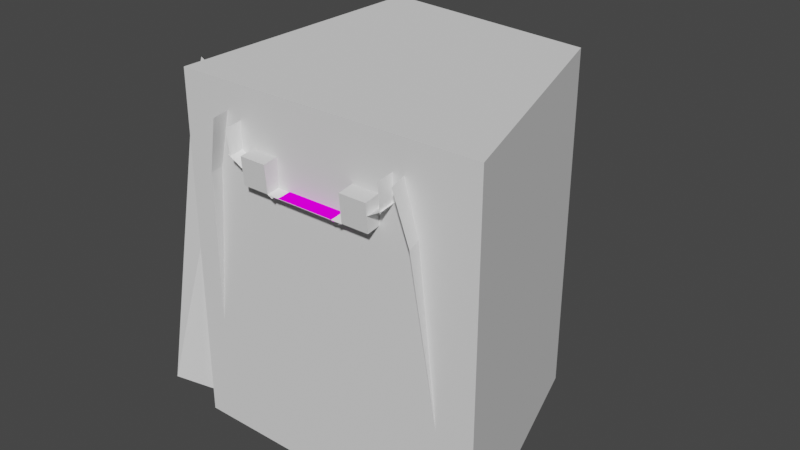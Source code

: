 # Source: medium-right.blend  (saved by Blender 3.4.6; exported with 4.5.12 LTS)
import bpy
from mathutils import Matrix  # noqa: F401  (used for matrix-valued properties, if any)

bpy.ops.wm.read_factory_settings(use_empty=True)
scene = bpy.context.scene
scene.name = 'Scene'

# ---- collections
col_collection = bpy.data.collections.new('Collection'); scene.collection.children.link(col_collection)
col_ground = bpy.data.collections.new('Ground'); scene.collection.children.link(col_ground)
col_colliders = bpy.data.collections.new('Colliders'); scene.collection.children.link(col_colliders)
col_road = bpy.data.collections.new('Road'); scene.collection.children.link(col_road)
col_rail = bpy.data.collections.new('Rail'); scene.collection.children.link(col_rail)

# ---- images (referenced by path relative to the original .blend; pixels are not part of the script)
import os
ASSET_DIR = os.environ.get("B2B_ASSET_DIR", "")  # directory of the original .blend (textures are referenced by path, not embedded)
HERE = os.path.dirname(os.path.abspath(__file__))  # packed textures are extracted next to this script under _unpacked/

def load_image(name, relpath, width, height, colorspace="sRGB"):
    """Load a texture the original file referenced (path relative to the .blend, or extracted next to this script)."""
    p = next((c for c in (os.path.join(HERE, relpath), os.path.join(ASSET_DIR, relpath)) if relpath and os.path.exists(c)), "")
    if p:
        img = bpy.data.images.load(p, check_existing=True)
        img.name = name
    else:  # same state as the original file: an image datablock whose file is absent (Cycles renders it pink)
        img = bpy.data.images.new(name, width, height)
        img.source = "FILE"
        img.filepath = "//" + (relpath or name)
    img.colorspace_settings.name = colorspace
    return img
img_road_texture_png = load_image('road-texture.png', 'road-texture.png', 1024, 1024, 'sRGB')

# ---- materials (node trees are filled in below, after node groups)
mat_slant = bpy.data.materials.new('Slant')
mat_slant.use_transparent_shadow = False
mat_grass = bpy.data.materials.new('Grass')
mat_grass.use_transparent_shadow = False
mat_roadmaterial_002 = bpy.data.materials.new('RoadMaterial.002')
mat_roadmaterial_002.use_transparent_shadow = False

# ---- material node trees
mat_slant.use_nodes = True; mat_slant.node_tree.nodes.clear()
_N = mat_slant.node_tree.nodes; _L = mat_slant.node_tree.links
n0 = _N.new('ShaderNodeBsdfPrincipled'); n0.name = 'Principled BSDF'; n0.location = (10, 300)
n0.distribution = 'GGX'
n0.subsurface_method = 'BURLEY'
n0.inputs[0].default_value = (1.0, 1.0, 1.0, 1.0)
n0.inputs[3].default_value = 1.45
n0.inputs[27].default_value = (0.0, 0.0, 0.0, 1.0)
n0.inputs[28].default_value = 1.0
n1 = _N.new('ShaderNodeOutputMaterial'); n1.name = 'Material Output'; n1.location = (300, 300)
_L.new(n0.outputs[0], n1.inputs[0])
n1.is_active_output = True
mat_grass.use_nodes = True; mat_grass.node_tree.nodes.clear()
_N = mat_grass.node_tree.nodes; _L = mat_grass.node_tree.links
n0 = _N.new('ShaderNodeOutputMaterial'); n0.name = 'Material Output'; n0.location = (300, 300)
n1 = _N.new('ShaderNodeBsdfDiffuse'); n1.name = 'Diffuse BSDF'; n1.location = (100, 300)
n2 = _N.new('ShaderNodeBrightContrast'); n2.name = 'Bright/Contrast'; n2.location = (-190, 280)
_L.new(n1.outputs[0], n0.inputs[0])
_L.new(n2.outputs[0], n1.inputs[0])
n0.is_active_output = True
mat_roadmaterial_002.use_nodes = True; mat_roadmaterial_002.node_tree.nodes.clear()
_N = mat_roadmaterial_002.node_tree.nodes; _L = mat_roadmaterial_002.node_tree.links
n0 = _N.new('ShaderNodeOutputMaterial'); n0.name = 'Material Output'; n0.location = (300, 300)
n1 = _N.new('ShaderNodeBsdfDiffuse'); n1.name = 'Diffuse BSDF'; n1.location = (10, 300)
n1.inputs[1].default_value = 0.5
n2 = _N.new('ShaderNodeTexImage'); n2.name = 'Image Texture'; n2.location = (-280, 260)
n2.image = img_road_texture_png
_L.new(n1.outputs[0], n0.inputs[0])
_L.new(n2.outputs[0], n1.inputs[0])
n0.is_active_output = True

# ---- world
world_world = bpy.data.worlds.new('World'); scene.world = world_world
world_world.use_nodes = True; world_world.node_tree.nodes.clear()
_N = world_world.node_tree.nodes; _L = world_world.node_tree.links
n0 = _N.new('ShaderNodeOutputWorld'); n0.name = 'World Output'; n0.location = (300, 300)
n1 = _N.new('ShaderNodeBackground'); n1.name = 'Background'; n1.location = (10, 300)
n1.inputs[0].default_value = (0.05088, 0.05088, 0.05088, 1.0)
_L.new(n1.outputs[0], n0.inputs[0])
n0.is_active_output = True
world_world.color = (0.05088, 0.05088, 0.05088)
world_world.use_sun_shadow = False
world_world.sun_shadow_jitter_overblur = 0.0

# ---- meshes
me_plane_001 = bpy.data.meshes.new('Plane.001')
me_plane_001.from_pydata([(-1.0, -4.0, 0.0), (1.0, -4.0, 0.0), (-1.0, 4.0, 0.0), (1.0, 4.0, 0.0), (-1.0, -5.0, -10.0), (1.0, -5.0, -10.0), (-1.0, 5.0, -10.0), (1.0, 5.0, -10.0), (-1.0, 3.5, 1.8), (1.0, 3.5, 1.8), (-1.0, -3.5, 2.0), (1.0, -3.5, 2.0)], [], [(1, 0, 4, 5), (2, 3, 7, 6), (3, 2, 8, 9), (0, 1, 11, 10)])
_uv = me_plane_001.uv_layers.new(name='UVMap')
_uv.uv.foreach_set('vector', [1.0, 0.0, 0.0, 0.0, 0.0, 0.0, 1.0, 0.0, 0.0, 1.0, 1.0, 1.0, 1.0, 1.0, 0.0, 1.0, 1.0, 1.0, 0.0, 1.0, 0.0, 1.0, 1.0, 1.0, 0.0, 0.0, 1.0, 0.0, 1.0, 0.0, 0.0, 0.0])
me_plane_001.update()
me_plane_002 = bpy.data.meshes.new('Plane.002')
me_plane_002.from_pydata([(0.5, -4.5, 2.0), (12.0, -4.5, 2.0), (0.5, 6.0, 2.0), (9.0, 5.0, 2.0), (0.5, -4.5, -11.0), (12.0, -4.5, -11.0), (0.5, 6.0, -11.0), (9.0, 5.0, -11.0)], [], [(0, 1, 3, 2), (4, 6, 7, 5), (1, 5, 7, 3), (2, 6, 4, 0), (3, 7, 6, 2), (0, 4, 5, 1)])
_uv = me_plane_002.uv_layers.new(name='UVMap')
_uv.uv.foreach_set('vector', [0.0, 0.0, 1.0, 0.0, 1.0, 1.0, 0.0, 1.0, 0.0, 0.0, 0.0, 1.0, 1.0, 1.0, 1.0, 0.0, 1.0, 0.0, 1.0, 0.0, 1.0, 1.0, 1.0, 1.0, 0.0, 1.0, 0.0, 1.0, 0.0, 0.0, 0.0, 0.0, 1.0, 1.0, 1.0, 1.0, 0.0, 1.0, 0.0, 1.0, 0.0, 0.0, 0.0, 0.0, 1.0, 0.0, 1.0, 0.0])
me_plane_002.update()
me_plane_004 = bpy.data.meshes.new('Plane.004')
me_plane_004.from_pydata([(0.0, -1.0, 0.0), (0.5, -1.0, 0.0), (0.0, 1.0, 0.0), (0.5, 1.0, 0.0)], [], [(0, 1, 3, 2)])
_uv = me_plane_004.uv_layers.new(name='UVMap')
_uv.uv.foreach_set('vector', [0.0, 0.0, 1.0, 0.0, 1.0, 1.0, 0.0, 1.0])
me_plane_004.materials.append(mat_slant)
me_plane_004.use_remesh_fix_poles = True
me_plane_004.use_remesh_preserve_attributes = False
me_plane_004.use_mirror_vertex_groups = False
me_plane_004.update()
me_plane_006 = bpy.data.meshes.new('Plane.006')
me_plane_006.from_pydata([(0.0, -1.5, 0.0), (0.2, -1.5, 0.0), (0.0, 1.5, 0.0), (0.2, 1.5, 0.0)], [], [(0, 1, 3, 2)])
_uv = me_plane_006.uv_layers.new(name='UVMap')
_uv.uv.foreach_set('vector', [0.0, 0.0, 1.0, 0.0, 1.0, 1.0, 0.0, 1.0])
me_plane_006.materials.append(mat_grass)
me_plane_006.use_remesh_fix_poles = True
me_plane_006.use_remesh_preserve_attributes = False
me_plane_006.use_mirror_vertex_groups = False
me_plane_006.update()
me_plane_008 = bpy.data.meshes.new('Plane.008')
me_plane_008.from_pydata([(0.0, -1.0, 0.0), (0.6, -1.0, 0.0), (0.0, 0.0, 4.371e-08), (0.6, 0.0, 4.371e-08)], [], [(0, 1, 3, 2)])
_uv = me_plane_008.uv_layers.new(name='UVMap')
_uv.uv.foreach_set('vector', [0.0, 0.0, 1.0, 0.0, 1.0, 1.0, 0.0, 1.0])
me_plane_008.materials.append(mat_slant)
me_plane_008.use_remesh_fix_poles = True
me_plane_008.use_remesh_preserve_attributes = False
me_plane_008.use_mirror_vertex_groups = False
me_plane_008.update()
me_plane_009 = bpy.data.meshes.new('Plane.009')
me_plane_009.from_pydata([(0.0, -1.0, 0.0), (0.5, -1.0, 0.0), (0.0, 1.0, 0.0), (0.5, 1.0, 0.0)], [], [(0, 1, 3, 2)])
_uv = me_plane_009.uv_layers.new(name='UVMap')
_uv.uv.foreach_set('vector', [0.0, 0.0, 1.0, 0.0, 1.0, 1.0, 0.0, 1.0])
me_plane_009.materials.append(mat_slant)
me_plane_009.use_remesh_fix_poles = True
me_plane_009.use_remesh_preserve_attributes = False
me_plane_009.use_mirror_vertex_groups = False
me_plane_009.update()
me_plane_010 = bpy.data.meshes.new('Plane.010')
me_plane_010.from_pydata([(0.0, -1.0, 0.0), (0.3, -1.0, 0.0), (0.0, 0.0, 4.371e-08), (0.3, 0.0, 4.371e-08)], [], [(0, 2, 3, 1)])
_uv = me_plane_010.uv_layers.new(name='UVMap')
_uv.uv.foreach_set('vector', [0.0, 0.0, 0.0, 1.0, 1.0, 1.0, 1.0, 0.0])
me_plane_010.materials.append(mat_slant)
me_plane_010.use_remesh_fix_poles = True
me_plane_010.use_remesh_preserve_attributes = False
me_plane_010.use_mirror_vertex_groups = False
me_plane_010.update()
me_cube = bpy.data.meshes.new('Cube')
me_cube.from_pydata([(-5.0, -1.0, -1.0), (-5.0, -1.0, 1.0), (-5.0, 1.0, -1.0), (-5.0, 1.0, 1.0), (11.0, -1.0, -1.0), (11.0, -1.0, 1.0), (11.0, 1.0, -1.0), (11.0, 1.0, 1.0)], [], [(0, 1, 3, 2), (2, 3, 7, 6), (6, 7, 5, 4), (4, 5, 1, 0), (2, 6, 4, 0), (7, 3, 1, 5)])
_uv = me_cube.uv_layers.new(name='UVMap')
_uv.uv.foreach_set('vector', [0.375, 0.0, 0.625, 0.0, 0.625, 0.25, 0.375, 0.25, 0.375, 0.25, 0.625, 0.25, 0.625, 0.5, 0.375, 0.5, 0.375, 0.5, 0.625, 0.5, 0.625, 0.75, 0.375, 0.75, 0.375, 0.75, 0.625, 0.75, 0.625, 1.0, 0.375, 1.0, 0.125, 0.5, 0.375, 0.5, 0.375, 0.75, 0.125, 0.75, 0.625, 0.5, 0.875, 0.5, 0.875, 0.75, 0.625, 0.75])
me_cube.use_remesh_fix_poles = True
me_cube.use_remesh_preserve_attributes = False
me_cube.use_mirror_vertex_groups = False
me_cube.update()
me_cube_001 = bpy.data.meshes.new('Cube.001')
me_cube_001.from_pydata([(-1.0, -1.0, -1.0), (-1.0, -1.0, 1.0), (-1.0, 1.0, -1.0), (-1.0, 1.0, 1.0), (15.0, -1.0, -1.0), (15.0, -1.0, 1.0), (15.0, 1.0, -1.0), (15.0, 1.0, 1.0)], [], [(0, 1, 3, 2), (2, 3, 7, 6), (6, 7, 5, 4), (4, 5, 1, 0), (2, 6, 4, 0), (7, 3, 1, 5)])
_uv = me_cube_001.uv_layers.new(name='UVMap')
_uv.uv.foreach_set('vector', [0.375, 0.0, 0.625, 0.0, 0.625, 0.25, 0.375, 0.25, 0.375, 0.25, 0.625, 0.25, 0.625, 0.5, 0.375, 0.5, 0.375, 0.5, 0.625, 0.5, 0.625, 0.75, 0.375, 0.75, 0.375, 0.75, 0.625, 0.75, 0.625, 1.0, 0.375, 1.0, 0.125, 0.5, 0.375, 0.5, 0.375, 0.75, 0.125, 0.75, 0.625, 0.5, 0.875, 0.5, 0.875, 0.75, 0.625, 0.75])
me_cube_001.use_remesh_fix_poles = True
me_cube_001.use_remesh_preserve_attributes = False
me_cube_001.use_mirror_vertex_groups = False
me_cube_001.update()
me_cube_003 = bpy.data.meshes.new('Cube.003')
me_cube_003.from_pydata([(-0.4, -0.4, -0.4), (-0.4, -0.4, 0.4), (-0.4, 0.4, -0.4), (-0.4, 0.4, 0.4), (0.4, -0.4, -0.4), (0.4, -0.4, 0.4), (0.4, 0.4, -0.4), (0.4, 0.4, 0.4)], [], [(0, 1, 3, 2), (2, 3, 7, 6), (6, 7, 5, 4), (4, 5, 1, 0), (2, 6, 4, 0), (7, 3, 1, 5)])
_uv = me_cube_003.uv_layers.new(name='UVMap')
_uv.uv.foreach_set('vector', [0.375, 0.0, 0.625, 0.0, 0.625, 0.25, 0.375, 0.25, 0.375, 0.25, 0.625, 0.25, 0.625, 0.5, 0.375, 0.5, 0.375, 0.5, 0.625, 0.5, 0.625, 0.75, 0.375, 0.75, 0.375, 0.75, 0.625, 0.75, 0.625, 1.0, 0.375, 1.0, 0.125, 0.5, 0.375, 0.5, 0.375, 0.75, 0.125, 0.75, 0.625, 0.5, 0.875, 0.5, 0.875, 0.75, 0.625, 0.75])
me_cube_003.use_remesh_fix_poles = True
me_cube_003.use_remesh_preserve_attributes = False
me_cube_003.update()
me_cube_002 = bpy.data.meshes.new('Cube.002')
me_cube_002.from_pydata([(0.0, -1.2, -0.05), (0.0, -1.0, 0.0), (0.0, 1.2, -0.05), (0.0, 1.0, 0.0), (0.2, -1.2, -0.05), (0.2, -1.0, 0.0), (0.2, 1.2, -0.05), (0.2, 1.0, 0.0)], [], [(2, 3, 7, 6), (4, 5, 1, 0), (7, 3, 1, 5)])
_uv = me_cube_002.uv_layers.new(name='UVMap')
_uv.uv.foreach_set('vector', [0.6875, 0.2, 0.9375, 0.2, 0.9375, 0.45, 0.6875, 0.45, 0.5, 0.6805, 0.75, 0.6805, 0.75, 0.9305, 0.5, 0.9305, 0.06432, 0.001822, 1.061, 0.001822, 1.061, 0.9982, 0.06432, 0.9982])
me_cube_002.materials.append(mat_roadmaterial_002)
me_cube_002.use_remesh_fix_poles = True
me_cube_002.use_remesh_preserve_attributes = False
me_cube_002.use_mirror_vertex_groups = False
me_cube_002.update()
me_plane = bpy.data.meshes.new('Plane')
me_plane.from_pydata([(-6.377, 0.2619, -0.7626), (-6.377, 0.2619, 0.2052), (-6.377, -0.3833, -0.7088), (-6.377, -0.3833, 0.1514), (-6.377, -0.006939, -0.44), (-6.377, 0.3156, -0.4937), (-6.377, 0.3156, -0.06362), (-6.377, -0.006939, -0.1174), (-6.377, -0.1145, 0.259), (-6.377, -0.1682, -0.8163), (0.07476, -0.1682, -0.8163), (0.07476, 0.2619, -0.7626), (0.07476, 0.3156, -0.06362), (0.07476, 0.2619, 0.2052), (0.07476, -0.1145, 0.259), (0.07476, -0.3833, 0.1514), (0.07476, -0.3833, -0.7088), (0.07476, 0.3156, -0.4937), (0.07476, -0.006941, -0.44), (0.07476, -0.006941, -0.1174), (-6.377, -0.3833, -0.2787), (0.07476, -0.3833, -0.2787), (-3.42, -0.3833, 0.1514), (-3.42, -0.3833, -0.7088), (-3.42, -0.3833, -0.2787), (0.07476, -0.3833, -0.4937), (-2.882, -0.3833, 0.1514), (0.07476, -0.3833, -0.06362), (-2.882, -0.3833, -0.7088), (-2.882, -0.3833, -0.2787), (-3.42, -0.3833, -0.06362), (-3.42, -0.3833, -0.4937), (-2.882, -0.3833, -0.06362), (-2.882, -0.3833, -0.4937), (-2.882, -0.9209, -0.7088), (-3.42, -0.9209, -0.7088), (-3.42, -0.9209, -0.06362), (-3.42, -0.9209, 0.1514), (-3.42, -0.9209, -0.4937), (-3.42, -0.9209, -0.2787), (-2.882, -0.9209, 0.1514), (-2.882, -0.9209, -0.06362), (-2.882, -0.9209, -0.2787), (-2.882, -0.9209, -0.4937), (-3.42, -0.3833, 6.065), (-2.882, -0.3833, 6.065), (-3.42, -0.9209, 6.065), (-2.882, -0.9209, 6.065)], [], [(0, 9, 2, 20, 3, 8, 1, 6, 7, 4, 5), (11, 17, 18, 19, 12, 13, 14, 15, 27, 21, 25, 16, 10), (5, 4, 18, 17), (6, 1, 13, 12), (1, 8, 14, 13), (0, 5, 17, 11), (8, 3, 22, 26, 15, 14), (2, 9, 10, 16, 28, 23), (7, 6, 12, 19), (9, 0, 11, 10), (4, 7, 19, 18), (3, 20, 2, 23, 31, 24, 30, 22), (33, 28, 16, 25, 21, 27, 15, 26, 32, 29), (37, 36, 39, 38, 35, 34, 43, 42, 41, 40), (24, 31, 23, 35, 38, 39, 36, 37, 22, 30), (23, 28, 34, 35), (37, 40, 47, 46), (28, 33, 29, 32, 26, 40, 41, 42, 43, 34), (45, 44, 46, 47), (26, 22, 44, 45), (22, 37, 46, 44), (40, 26, 45, 47)])
_uv = me_plane.uv_layers.new(name='UVMap')
_uv.uv.foreach_set('vector', [0.0, 0.0, 0.0, 0.5, 0.0, 1.0, 0.5, 1.0, 1.0, 1.0, 1.0, 0.5, 1.0, 0.0, 0.75, 0.0, 0.625, 0.0, 0.5, 0.0, 0.25, 0.0, 0.0, 0.0, 0.25, 0.0, 0.5, 0.0, 0.625, 0.0, 0.75, 0.0, 1.0, 0.0, 1.0, 0.5, 1.0, 1.0, 0.75, 1.0, 0.5, 1.0, 0.25, 1.0, 0.0, 1.0, 0.0, 0.5, 0.25, 0.0, 0.5, 0.0, 0.5, 0.0, 0.25, 0.0, 0.75, 0.0, 1.0, 0.0, 1.0, 0.0, 0.75, 0.0, 1.0, 0.0, 1.0, 0.5, 1.0, 0.5, 1.0, 0.0, 0.0, 0.0, 0.25, 0.0, 0.25, 0.0, 0.0, 0.0, 1.0, 0.5, 1.0, 1.0, 1.0, 1.0, 1.0, 1.0, 1.0, 1.0, 1.0, 0.5, 0.0, 1.0, 0.0, 0.5, 0.0, 0.5, 0.0, 1.0, 0.0, 1.0, 0.0, 1.0, 0.625, 0.0, 0.75, 0.0, 0.75, 0.0, 0.625, 0.0, 0.0, 0.5, 0.0, 0.0, 0.0, 0.0, 0.0, 0.5, 0.5, 0.0, 0.625, 0.0, 0.625, 0.0, 0.5, 0.0, 1.0, 1.0, 0.5, 1.0, 0.0, 1.0, 0.0, 1.0, 0.25, 1.0, 0.5, 1.0, 0.75, 1.0, 1.0, 1.0, 0.25, 1.0, 0.0, 1.0, 0.0, 1.0, 0.25, 1.0, 0.5, 1.0, 0.75, 1.0, 1.0, 1.0, 1.0, 1.0, 0.75, 1.0, 0.5, 1.0, 1.0, 1.0, 0.75, 1.0, 0.5, 1.0, 0.25, 1.0, 0.0, 1.0, 0.0, 1.0, 0.25, 1.0, 0.5, 1.0, 0.75, 1.0, 1.0, 1.0, 0.5, 1.0, 0.25, 1.0, 0.0, 1.0, 0.0, 1.0, 0.25, 1.0, 0.5, 1.0, 0.75, 1.0, 1.0, 1.0, 1.0, 1.0, 0.75, 1.0, 0.0, 1.0, 0.0, 1.0, 0.0, 1.0, 0.0, 1.0, 1.0, 1.0, 1.0, 1.0, 1.0, 1.0, 1.0, 1.0, 0.0, 1.0, 0.25, 1.0, 0.5, 1.0, 0.75, 1.0, 1.0, 1.0, 1.0, 1.0, 0.75, 1.0, 0.5, 1.0, 0.25, 1.0, 0.0, 1.0, 1.0, 1.0, 1.0, 1.0, 1.0, 1.0, 1.0, 1.0, 1.0, 1.0, 1.0, 1.0, 1.0, 1.0, 1.0, 1.0, 1.0, 1.0, 1.0, 1.0, 1.0, 1.0, 1.0, 1.0, 1.0, 1.0, 1.0, 1.0, 1.0, 1.0, 1.0, 1.0])
me_plane.use_remesh_fix_poles = True
me_plane.use_remesh_preserve_attributes = False
me_plane.update()

# ---- curves / text
cu_beziercurve_001 = bpy.data.curves.new('BezierCurve.001', 'CURVE')
cu_beziercurve_001.dimensions = '3D'
_sp = cu_beziercurve_001.splines.new('BEZIER'); _sp.bezier_points.add(2)
_sp.bezier_points.foreach_set('co', [0.0, 0.0, 0.0, 4.236, -1.036, -0.4829, 6.0, -5.0, -1.0])
_sp.bezier_points.foreach_set('handle_left', [-0.5977, -7.026e-09, 0.05229, 2.907, -0.0183, -0.3313, 6.004, -2.914, -0.8251])
_sp.bezier_points.foreach_set('handle_right', [0.9962, 1.171e-08, -0.08716, 5.295, -1.847, -0.6036, 5.998, -6.012, -1.085])
for _p, _l, _r in zip(_sp.bezier_points, ['ALIGNED', 'ALIGNED', 'ALIGNED'], ['ALIGNED', 'ALIGNED', 'ALIGNED']): _p.handle_left_type = _l; _p.handle_right_type = _r
_sp.bezier_points.foreach_set('tilt', [0.0, 0.1177, -0.0002054])
_sp.order_u = 0
_sp.order_v = 0
_sp.resolution_u = 64
cu_beziercurve_001.use_path = True
cu_beziercurve_001.use_path_clamp = True
cu_beziercurve_001.use_stretch = True
cu_beziercurve_001.use_deform_bounds = True
cu_beziercurve_001.resolution_u = 64
cu_beziercurve_001.fill_mode = 'FULL'
cu_beziercurve_001.twist_mode = 'Z_UP'
cu_beziercurve_002 = bpy.data.curves.new('BezierCurve.002', 'CURVE')
cu_beziercurve_002.dimensions = '3D'
_sp = cu_beziercurve_002.splines.new('BEZIER'); _sp.bezier_points.add(2)
_sp.bezier_points.foreach_set('co', [1.037, 1.024, -0.4565, 4.928, -0.345, -0.755, 6.824, -4.335, -1.272])
_sp.bezier_points.foreach_set('handle_left', [0.4394, 1.024, -0.4042, 3.599, 0.6731, -0.6034, 6.815, -2.967, -1.097])
_sp.bezier_points.foreach_set('handle_right', [2.033, 1.024, -0.5437, 5.986, -1.156, -0.8757, 6.831, -5.343, -1.401])
for _p, _l, _r in zip(_sp.bezier_points, ['ALIGNED', 'ALIGNED', 'ALIGNED'], ['ALIGNED', 'ALIGNED', 'ALIGNED']): _p.handle_left_type = _l; _p.handle_right_type = _r
_sp.bezier_points.foreach_set('tilt', [-0.07369, 0.04398, -0.0739])
_sp.order_u = 0
_sp.order_v = 0
cu_beziercurve_002.use_path = True
cu_beziercurve_002.use_path_clamp = True
cu_beziercurve_002.use_stretch = True
cu_beziercurve_002.use_deform_bounds = True
cu_beziercurve_002.fill_mode = 'FULL'
cu_beziercurve_002.twist_mode = 'Z_UP'

# ---- objects
ob_rock = bpy.data.objects.new('Rock', me_plane_001)
ob_bounds = bpy.data.objects.new('Bounds', me_plane_002)
ob_leftslant = bpy.data.objects.new('LeftSlant', me_plane_004)
ob_groundsection = bpy.data.objects.new('GroundSection', me_plane_006)
ob_leftwall = bpy.data.objects.new('LeftWall', me_plane_008)
ob_rightslant = bpy.data.objects.new('RightSlant', me_plane_009)
ob_rightwall = bpy.data.objects.new('RightWall', me_plane_010)
ob_colliderleft = bpy.data.objects.new('ColliderLeft', me_cube)
ob_colliderright = bpy.data.objects.new('ColliderRight', me_cube_001)
ob_railcollider = bpy.data.objects.new('RailCollider', me_cube_003)
ob_roadcurve = bpy.data.objects.new('RoadCurve', cu_beziercurve_001)
ob_roadsection = bpy.data.objects.new('RoadSection', me_cube_002)
ob_rail = bpy.data.objects.new('Rail', me_plane)
ob_railcurve = bpy.data.objects.new('RailCurve', cu_beziercurve_002)

# ---- transforms, parenting, visibility, modifiers, constraints
ob_rock.location = (0.0, 0.0, 0.0)
_m = ob_rock.modifiers.new('Array', 'ARRAY')
_m.count = 4
_m = ob_rock.modifiers.new('Curve', 'CURVE')
_m.object = ob_roadcurve
ob_bounds.location = (0.0, 0.0, 0.0)
ob_leftslant.location = (0.0, 2.2, 0.4)
ob_leftslant.rotation_euler = (0.5236, -0.0, 0.0)
ob_leftslant.lineart.crease_threshold = 0.0
_m = ob_leftslant.modifiers.new('Array', 'ARRAY')
_m.fit_type = 'FIT_CURVE'
_m.curve = ob_roadcurve
_m.constant_offset_displace = (0.0, 0.0, 0.0)
_m = ob_leftslant.modifiers.new('Curve', 'CURVE')
_m.object = ob_roadcurve
ob_groundsection.location = (0.0, 0.0, -0.02)
ob_groundsection.lineart.crease_threshold = 0.0
_m = ob_groundsection.modifiers.new('Array', 'ARRAY')
_m.fit_type = 'FIT_CURVE'
_m.curve = ob_roadcurve
_m = ob_groundsection.modifiers.new('Curve', 'CURVE')
_m.object = ob_roadcurve
ob_leftwall.location = (0.0, 3.0, 1.8)
ob_leftwall.rotation_euler = (1.571, -0.0, 0.0)
ob_leftwall.lineart.crease_threshold = 0.0
_m = ob_leftwall.modifiers.new('Array', 'ARRAY')
_m.fit_type = 'FIT_CURVE'
_m.curve = ob_roadcurve
_m.constant_offset_displace = (0.0, 0.0, 0.0)
_m = ob_leftwall.modifiers.new('Curve', 'CURVE')
_m.object = ob_roadcurve
ob_rightslant.location = (0.0, -2.2, 0.4)
ob_rightslant.rotation_euler = (-0.5236, -0.0, 0.0)
ob_rightslant.lineart.crease_threshold = 0.0
_m = ob_rightslant.modifiers.new('Array', 'ARRAY')
_m.fit_type = 'FIT_CURVE'
_m.curve = ob_roadcurve
_m.constant_offset_displace = (0.0, 0.0, 0.0)
_m = ob_rightslant.modifiers.new('Curve', 'CURVE')
_m.object = ob_roadcurve
ob_rightwall.location = (0.0, -3.0, 1.8)
ob_rightwall.rotation_euler = (1.571, -0.0, 0.0)
ob_rightwall.lineart.crease_threshold = 0.0
_m = ob_rightwall.modifiers.new('Array', 'ARRAY')
_m.fit_type = 'FIT_CURVE'
_m.curve = ob_roadcurve
_m.constant_offset_displace = (0.0, 0.0, 0.0)
_m = ob_rightwall.modifiers.new('Curve', 'CURVE')
_m.object = ob_roadcurve
ob_colliderleft.location = (0.5, 2.0, 0.5)
ob_colliderleft.scale = (0.1, 0.5, 0.5)
ob_colliderleft.lineart.crease_threshold = 0.0
_m = ob_colliderleft.modifiers.new('Array', 'ARRAY')
_m.count = 12
_m.curve = ob_roadcurve
_m = ob_colliderleft.modifiers.new('Curve', 'CURVE')
_m.object = ob_roadcurve
ob_colliderright.location = (0.5, -2.0, 0.5)
ob_colliderright.scale = (0.1, 0.5, 0.5)
ob_colliderright.lineart.crease_threshold = 0.0
_m = ob_colliderright.modifiers.new('Array', 'ARRAY')
_m.count = 9
_m.curve = ob_roadcurve
_m = ob_colliderright.modifiers.new('Curve', 'CURVE')
_m.object = ob_roadcurve
ob_railcollider.location = (0.0, 0.41, 0.595)
ob_railcollider.lineart.crease_threshold = 0.0
_m = ob_railcollider.modifiers.new('Array', 'ARRAY')
_m.fit_type = 'FIT_CURVE'
_m.curve = ob_railcurve
_m = ob_railcollider.modifiers.new('Curve', 'CURVE')
_m.object = ob_railcurve
ob_roadcurve.location = (0.0, 0.0, 0.0)
ob_roadcurve.lineart.crease_threshold = 0.0
ob_roadsection.location = (0.0, 0.0, 0.0)
ob_roadsection.lineart.crease_threshold = 0.0
_m = ob_roadsection.modifiers.new('Array', 'ARRAY')
_m.count = 32
_m.curve = ob_roadcurve
_m.constant_offset_displace = (0.0, 0.0, 0.0)
_m = ob_roadsection.modifiers.new('Curve', 'CURVE')
_m.object = ob_roadcurve
ob_rail.location = (0.0, 0.0, 0.0)
ob_rail.rotation_euler = (-1.344e-07, 1.571, 0.0)
ob_rail.scale = (0.07918, 0.07918, 0.07918)
ob_rail.lineart.crease_threshold = 0.0
_m = ob_rail.modifiers.new('Array', 'ARRAY')
_m.count = 9
_m.curve = ob_railcurve
_m = ob_rail.modifiers.new('Curve', 'CURVE')
_m.object = ob_railcurve
_m.deform_axis = 'NEG_Z'
ob_railcurve.location = (0.2108, 0.002896, 0.2951)
ob_railcurve.lineart.crease_threshold = 0.0

# ---- collection membership
scene.collection.objects.link(ob_rock)
scene.collection.objects.link(ob_bounds)
col_ground.objects.link(ob_leftslant)
col_ground.objects.link(ob_groundsection)
col_ground.objects.link(ob_leftwall)
col_ground.objects.link(ob_rightslant)
col_ground.objects.link(ob_rightwall)
col_colliders.objects.link(ob_colliderleft)
col_colliders.objects.link(ob_colliderright)
col_colliders.objects.link(ob_railcollider)
col_road.objects.link(ob_roadcurve)
col_road.objects.link(ob_roadsection)
col_rail.objects.link(ob_rail)
col_rail.objects.link(ob_railcurve)

# ---- scene / render settings (as saved in the file)
scene.frame_start = 1; scene.frame_end = 250; scene.frame_set(12)
scene.render.engine = 'BLENDER_EEVEE_NEXT'
scene.cycles.samples = 128
scene.cycles.sampling_pattern = 'TABULATED_SOBOL'
scene.cycles.use_adaptive_sampling = False
scene.cycles.use_light_tree = False
scene.view_settings.view_transform = 'Filmic'
bpy.context.view_layer.update()

# ---- added for rendering (the .blend has no active camera and no usable light): camera, sun
cam_auto = bpy.data.cameras.new('AutoCamera')
cam_auto.lens = 50.0
cam_auto.sensor_width = 36.0
cam_auto.clip_end = 1000.0
ob_auto_camera = bpy.data.objects.new('AutoCamera', cam_auto)
scene.collection.objects.link(ob_auto_camera)
ob_auto_camera.location = (26.7724, -25.533, 13.3549)
ob_auto_camera.rotation_euler = (1.09748, -7.21219e-08, 0.694738)
scene.camera = ob_auto_camera
light_auto_sun = bpy.data.lights.new('AutoSun', 'SUN')
light_auto_sun.energy = 3.0
light_auto_sun.angle = 0.0523599
ob_auto_sun = bpy.data.objects.new('AutoSun', light_auto_sun)
scene.collection.objects.link(ob_auto_sun)
ob_auto_sun.rotation_euler = (0.872665, 0.174533, 0.523599)
bpy.context.view_layer.update()
